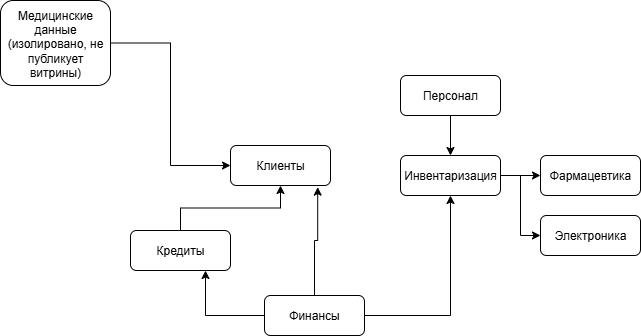

The diagram above was exported from draw.io. Its source (the exported page's mxGraphModel, read from the mxfile embedded in the PNG):
<mxGraphModel dx="1042" dy="594" grid="1" gridSize="10" guides="1" tooltips="1" connect="1" arrows="1" fold="1" page="1" pageScale="1" pageWidth="827" pageHeight="1169" math="0" shadow="0">
  <root>
    <mxCell id="0" />
    <mxCell id="1" parent="0" />
    <mxCell id="M4OuBNbVNZbmQBndnC5M-3" value="Клиенты" style="rounded=1;whiteSpace=wrap;html=1;" vertex="1" parent="1">
      <mxGeometry x="380" y="460" width="100" height="40" as="geometry" />
    </mxCell>
    <mxCell id="M4OuBNbVNZbmQBndnC5M-29" style="edgeStyle=orthogonalEdgeStyle;rounded=0;orthogonalLoop=1;jettySize=auto;html=1;" edge="1" parent="1" source="M4OuBNbVNZbmQBndnC5M-6" target="M4OuBNbVNZbmQBndnC5M-27">
      <mxGeometry relative="1" as="geometry" />
    </mxCell>
    <mxCell id="M4OuBNbVNZbmQBndnC5M-6" value="Персонал" style="rounded=1;whiteSpace=wrap;html=1;" vertex="1" parent="1">
      <mxGeometry x="550" y="390" width="100" height="40" as="geometry" />
    </mxCell>
    <mxCell id="M4OuBNbVNZbmQBndnC5M-23" style="edgeStyle=orthogonalEdgeStyle;rounded=0;orthogonalLoop=1;jettySize=auto;html=1;entryX=0.75;entryY=1;entryDx=0;entryDy=0;" edge="1" parent="1" source="M4OuBNbVNZbmQBndnC5M-17" target="M4OuBNbVNZbmQBndnC5M-21">
      <mxGeometry relative="1" as="geometry" />
    </mxCell>
    <mxCell id="M4OuBNbVNZbmQBndnC5M-28" style="edgeStyle=orthogonalEdgeStyle;rounded=0;orthogonalLoop=1;jettySize=auto;html=1;entryX=0.5;entryY=1;entryDx=0;entryDy=0;" edge="1" parent="1" source="M4OuBNbVNZbmQBndnC5M-17" target="M4OuBNbVNZbmQBndnC5M-27">
      <mxGeometry relative="1" as="geometry" />
    </mxCell>
    <mxCell id="M4OuBNbVNZbmQBndnC5M-17" value="Финансы" style="rounded=1;whiteSpace=wrap;html=1;" vertex="1" parent="1">
      <mxGeometry x="414" y="610" width="100" height="40" as="geometry" />
    </mxCell>
    <mxCell id="M4OuBNbVNZbmQBndnC5M-18" value="Электроника" style="rounded=1;whiteSpace=wrap;html=1;" vertex="1" parent="1">
      <mxGeometry x="690" y="530" width="100" height="40" as="geometry" />
    </mxCell>
    <mxCell id="M4OuBNbVNZbmQBndnC5M-22" style="edgeStyle=orthogonalEdgeStyle;rounded=0;orthogonalLoop=1;jettySize=auto;html=1;entryX=0;entryY=0.5;entryDx=0;entryDy=0;" edge="1" parent="1" source="M4OuBNbVNZbmQBndnC5M-19" target="M4OuBNbVNZbmQBndnC5M-3">
      <mxGeometry relative="1" as="geometry" />
    </mxCell>
    <mxCell id="M4OuBNbVNZbmQBndnC5M-19" value="Медицинские данные (изолировано, не публикует витрины)" style="rounded=1;whiteSpace=wrap;html=1;" vertex="1" parent="1">
      <mxGeometry x="150" y="315" width="110" height="85" as="geometry" />
    </mxCell>
    <mxCell id="M4OuBNbVNZbmQBndnC5M-20" value="Фармацевтика" style="rounded=1;whiteSpace=wrap;html=1;" vertex="1" parent="1">
      <mxGeometry x="690" y="470" width="100" height="40" as="geometry" />
    </mxCell>
    <mxCell id="M4OuBNbVNZbmQBndnC5M-24" style="edgeStyle=orthogonalEdgeStyle;rounded=0;orthogonalLoop=1;jettySize=auto;html=1;" edge="1" parent="1" source="M4OuBNbVNZbmQBndnC5M-21" target="M4OuBNbVNZbmQBndnC5M-3">
      <mxGeometry relative="1" as="geometry" />
    </mxCell>
    <mxCell id="M4OuBNbVNZbmQBndnC5M-21" value="Кредиты" style="rounded=1;whiteSpace=wrap;html=1;" vertex="1" parent="1">
      <mxGeometry x="280" y="545" width="100" height="40" as="geometry" />
    </mxCell>
    <mxCell id="M4OuBNbVNZbmQBndnC5M-26" style="edgeStyle=orthogonalEdgeStyle;rounded=0;orthogonalLoop=1;jettySize=auto;html=1;entryX=0.872;entryY=1.04;entryDx=0;entryDy=0;entryPerimeter=0;" edge="1" parent="1" source="M4OuBNbVNZbmQBndnC5M-17" target="M4OuBNbVNZbmQBndnC5M-3">
      <mxGeometry relative="1" as="geometry" />
    </mxCell>
    <mxCell id="M4OuBNbVNZbmQBndnC5M-32" style="edgeStyle=orthogonalEdgeStyle;rounded=0;orthogonalLoop=1;jettySize=auto;html=1;entryX=0;entryY=0.5;entryDx=0;entryDy=0;" edge="1" parent="1" source="M4OuBNbVNZbmQBndnC5M-27" target="M4OuBNbVNZbmQBndnC5M-20">
      <mxGeometry relative="1" as="geometry" />
    </mxCell>
    <mxCell id="M4OuBNbVNZbmQBndnC5M-33" style="edgeStyle=orthogonalEdgeStyle;rounded=0;orthogonalLoop=1;jettySize=auto;html=1;entryX=0;entryY=0.5;entryDx=0;entryDy=0;" edge="1" parent="1" source="M4OuBNbVNZbmQBndnC5M-27" target="M4OuBNbVNZbmQBndnC5M-18">
      <mxGeometry relative="1" as="geometry" />
    </mxCell>
    <mxCell id="M4OuBNbVNZbmQBndnC5M-27" value="Инвентаризация" style="rounded=1;whiteSpace=wrap;html=1;" vertex="1" parent="1">
      <mxGeometry x="550" y="470" width="100" height="40" as="geometry" />
    </mxCell>
  </root>
</mxGraphModel>